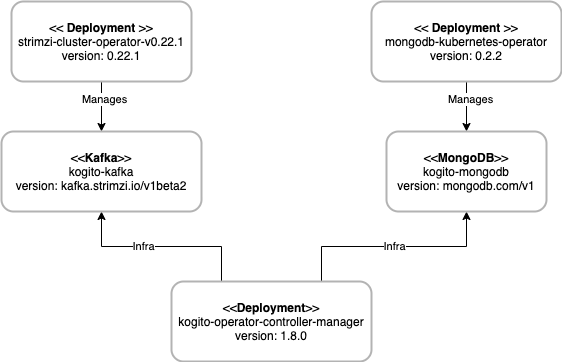

The diagram above was exported from draw.io. Its source (the exported page's mxGraphModel, read from the mxfile embedded in the PNG):
<mxGraphModel dx="1142" dy="627" grid="1" gridSize="10" guides="1" tooltips="1" connect="1" arrows="1" fold="1" page="1" pageScale="1" pageWidth="827" pageHeight="1169" math="0" shadow="0">
  <root>
    <mxCell id="0" />
    <mxCell id="1" parent="0" />
    <mxCell id="NT5nKQejOYQ_6WIkPA-g-10" style="edgeStyle=orthogonalEdgeStyle;rounded=0;orthogonalLoop=1;jettySize=auto;html=1;entryX=0.5;entryY=1;entryDx=0;entryDy=0;exitX=0.25;exitY=0;exitDx=0;exitDy=0;" edge="1" parent="1" source="NT5nKQejOYQ_6WIkPA-g-1" target="NT5nKQejOYQ_6WIkPA-g-5">
      <mxGeometry relative="1" as="geometry" />
    </mxCell>
    <mxCell id="NT5nKQejOYQ_6WIkPA-g-12" value="Infra" style="edgeLabel;html=1;align=center;verticalAlign=middle;resizable=0;points=[];" vertex="1" connectable="0" parent="NT5nKQejOYQ_6WIkPA-g-10">
      <mxGeometry x="0.2" y="-1" relative="1" as="geometry">
        <mxPoint as="offset" />
      </mxGeometry>
    </mxCell>
    <mxCell id="NT5nKQejOYQ_6WIkPA-g-11" value="Infra" style="edgeStyle=orthogonalEdgeStyle;rounded=0;orthogonalLoop=1;jettySize=auto;html=1;entryX=0.5;entryY=1;entryDx=0;entryDy=0;exitX=0.75;exitY=0;exitDx=0;exitDy=0;" edge="1" parent="1" source="NT5nKQejOYQ_6WIkPA-g-1" target="NT5nKQejOYQ_6WIkPA-g-4">
      <mxGeometry relative="1" as="geometry" />
    </mxCell>
    <mxCell id="NT5nKQejOYQ_6WIkPA-g-1" value="&amp;lt;&amp;lt;&lt;b&gt;Deployment&lt;/b&gt;&amp;gt;&amp;gt;&lt;br&gt;&lt;div&gt;kogito-operator-controller-manager&lt;/div&gt;&lt;div&gt;version: 1.8.0&lt;/div&gt;" style="shape=rect;rounded=1;html=1;whiteSpace=wrap;align=center;strokeColor=#B3B3B3;strokeWidth=2;" vertex="1" parent="1">
      <mxGeometry x="320" y="370" width="200" height="80" as="geometry" />
    </mxCell>
    <mxCell id="NT5nKQejOYQ_6WIkPA-g-7" style="edgeStyle=orthogonalEdgeStyle;rounded=0;orthogonalLoop=1;jettySize=auto;html=1;entryX=0.5;entryY=0;entryDx=0;entryDy=0;" edge="1" parent="1" source="NT5nKQejOYQ_6WIkPA-g-2" target="NT5nKQejOYQ_6WIkPA-g-4">
      <mxGeometry relative="1" as="geometry" />
    </mxCell>
    <mxCell id="NT5nKQejOYQ_6WIkPA-g-9" value="Manages" style="edgeLabel;html=1;align=center;verticalAlign=middle;resizable=0;points=[];" vertex="1" connectable="0" parent="NT5nKQejOYQ_6WIkPA-g-7">
      <mxGeometry x="-0.32" y="3" relative="1" as="geometry">
        <mxPoint as="offset" />
      </mxGeometry>
    </mxCell>
    <mxCell id="NT5nKQejOYQ_6WIkPA-g-2" value="&amp;lt;&amp;lt;&amp;nbsp;&lt;b&gt;Deployment&lt;/b&gt; &amp;gt;&amp;gt;&lt;br&gt;mongodb-kubernetes-operator&lt;br&gt;version:&amp;nbsp;0.2.2" style="shape=rect;rounded=1;html=1;whiteSpace=wrap;align=center;strokeColor=#B3B3B3;strokeWidth=2;" vertex="1" parent="1">
      <mxGeometry x="520" y="90" width="190" height="80" as="geometry" />
    </mxCell>
    <mxCell id="NT5nKQejOYQ_6WIkPA-g-6" style="edgeStyle=orthogonalEdgeStyle;rounded=0;orthogonalLoop=1;jettySize=auto;html=1;" edge="1" parent="1" source="NT5nKQejOYQ_6WIkPA-g-3" target="NT5nKQejOYQ_6WIkPA-g-5">
      <mxGeometry relative="1" as="geometry" />
    </mxCell>
    <mxCell id="NT5nKQejOYQ_6WIkPA-g-8" value="Manages" style="edgeLabel;html=1;align=center;verticalAlign=middle;resizable=0;points=[];" vertex="1" connectable="0" parent="NT5nKQejOYQ_6WIkPA-g-6">
      <mxGeometry x="-0.32" y="2" relative="1" as="geometry">
        <mxPoint as="offset" />
      </mxGeometry>
    </mxCell>
    <mxCell id="NT5nKQejOYQ_6WIkPA-g-3" value="&amp;lt;&amp;lt;&amp;nbsp;&lt;b&gt;Deployment&lt;/b&gt; &amp;gt;&amp;gt;&lt;br&gt;strimzi-cluster-operator-v0.22.1&lt;br&gt;version:&amp;nbsp;0.22.1" style="shape=rect;rounded=1;html=1;whiteSpace=wrap;align=center;strokeColor=#B3B3B3;strokeWidth=2;" vertex="1" parent="1">
      <mxGeometry x="160" y="90" width="180" height="80" as="geometry" />
    </mxCell>
    <mxCell id="NT5nKQejOYQ_6WIkPA-g-4" value="&amp;lt;&amp;lt;&lt;b&gt;MongoDB&lt;/b&gt;&amp;gt;&amp;gt;&lt;br&gt;kogito-mongodb&lt;br&gt;version:&amp;nbsp;mongodb.com/v1" style="shape=rect;rounded=1;html=1;whiteSpace=wrap;align=center;strokeColor=#B3B3B3;strokeWidth=2;" vertex="1" parent="1">
      <mxGeometry x="535" y="220" width="160" height="80" as="geometry" />
    </mxCell>
    <mxCell id="NT5nKQejOYQ_6WIkPA-g-5" value="&amp;lt;&amp;lt;&lt;b&gt;Kafka&lt;/b&gt;&amp;gt;&amp;gt;&lt;br&gt;kogito-kafka&lt;br&gt;version:&amp;nbsp;kafka.strimzi.io/v1beta2" style="shape=rect;rounded=1;html=1;whiteSpace=wrap;align=center;strokeColor=#B3B3B3;strokeWidth=2;" vertex="1" parent="1">
      <mxGeometry x="150" y="220" width="200" height="80" as="geometry" />
    </mxCell>
  </root>
</mxGraphModel>